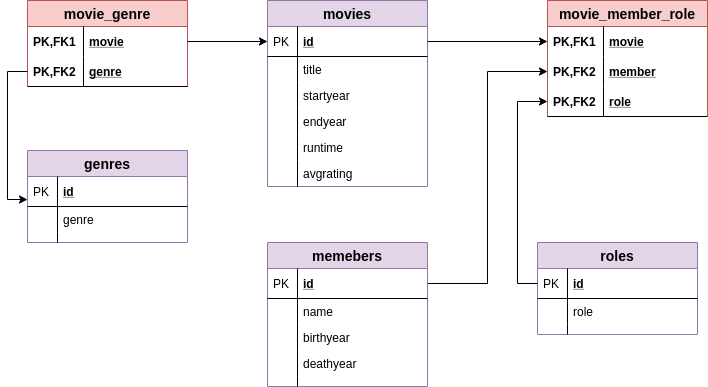

The diagram above was exported from draw.io. Its source (the exported page's mxGraphModel, read from the mxfile embedded in the PNG):
<mxGraphModel dx="1355" dy="806" grid="1" gridSize="10" guides="1" tooltips="1" connect="1" arrows="1" fold="1" page="1" pageScale="1" pageWidth="827" pageHeight="1169" math="0" shadow="0">
  <root>
    <mxCell id="0" />
    <mxCell id="1" parent="0" />
    <mxCell id="cJGCNarafezYv_qAGzg5-13" value="movies" style="swimlane;fontStyle=1;childLayout=stackLayout;horizontal=1;startSize=26;horizontalStack=0;resizeParent=1;resizeParentMax=0;resizeLast=0;collapsible=1;marginBottom=0;align=center;fontSize=14;fillColor=#e1d5e7;strokeColor=#9673a6;" vertex="1" parent="1">
      <mxGeometry x="310" y="80" width="160" height="186" as="geometry" />
    </mxCell>
    <mxCell id="cJGCNarafezYv_qAGzg5-14" value="id" style="shape=partialRectangle;top=0;left=0;right=0;bottom=1;align=left;verticalAlign=middle;fillColor=none;spacingLeft=34;spacingRight=4;overflow=hidden;rotatable=0;points=[[0,0.5],[1,0.5]];portConstraint=eastwest;dropTarget=0;fontStyle=5;fontSize=12;" vertex="1" parent="cJGCNarafezYv_qAGzg5-13">
      <mxGeometry y="26" width="160" height="30" as="geometry" />
    </mxCell>
    <mxCell id="cJGCNarafezYv_qAGzg5-15" value="PK" style="shape=partialRectangle;top=0;left=0;bottom=0;fillColor=none;align=left;verticalAlign=middle;spacingLeft=4;spacingRight=4;overflow=hidden;rotatable=0;points=[];portConstraint=eastwest;part=1;fontSize=12;" vertex="1" connectable="0" parent="cJGCNarafezYv_qAGzg5-14">
      <mxGeometry width="30" height="30" as="geometry" />
    </mxCell>
    <mxCell id="cJGCNarafezYv_qAGzg5-16" value="title" style="shape=partialRectangle;top=0;left=0;right=0;bottom=0;align=left;verticalAlign=top;fillColor=none;spacingLeft=34;spacingRight=4;overflow=hidden;rotatable=0;points=[[0,0.5],[1,0.5]];portConstraint=eastwest;dropTarget=0;fontSize=12;" vertex="1" parent="cJGCNarafezYv_qAGzg5-13">
      <mxGeometry y="56" width="160" height="26" as="geometry" />
    </mxCell>
    <mxCell id="cJGCNarafezYv_qAGzg5-17" value="" style="shape=partialRectangle;top=0;left=0;bottom=0;fillColor=none;align=left;verticalAlign=top;spacingLeft=4;spacingRight=4;overflow=hidden;rotatable=0;points=[];portConstraint=eastwest;part=1;fontSize=12;" vertex="1" connectable="0" parent="cJGCNarafezYv_qAGzg5-16">
      <mxGeometry width="30" height="26" as="geometry" />
    </mxCell>
    <mxCell id="cJGCNarafezYv_qAGzg5-18" value="startyear" style="shape=partialRectangle;top=0;left=0;right=0;bottom=0;align=left;verticalAlign=top;fillColor=none;spacingLeft=34;spacingRight=4;overflow=hidden;rotatable=0;points=[[0,0.5],[1,0.5]];portConstraint=eastwest;dropTarget=0;fontSize=12;" vertex="1" parent="cJGCNarafezYv_qAGzg5-13">
      <mxGeometry y="82" width="160" height="26" as="geometry" />
    </mxCell>
    <mxCell id="cJGCNarafezYv_qAGzg5-19" value="" style="shape=partialRectangle;top=0;left=0;bottom=0;fillColor=none;align=left;verticalAlign=top;spacingLeft=4;spacingRight=4;overflow=hidden;rotatable=0;points=[];portConstraint=eastwest;part=1;fontSize=12;" vertex="1" connectable="0" parent="cJGCNarafezYv_qAGzg5-18">
      <mxGeometry width="30" height="26" as="geometry" />
    </mxCell>
    <mxCell id="cJGCNarafezYv_qAGzg5-20" value="endyear" style="shape=partialRectangle;top=0;left=0;right=0;bottom=0;align=left;verticalAlign=top;fillColor=none;spacingLeft=34;spacingRight=4;overflow=hidden;rotatable=0;points=[[0,0.5],[1,0.5]];portConstraint=eastwest;dropTarget=0;fontSize=12;" vertex="1" parent="cJGCNarafezYv_qAGzg5-13">
      <mxGeometry y="108" width="160" height="26" as="geometry" />
    </mxCell>
    <mxCell id="cJGCNarafezYv_qAGzg5-21" value="" style="shape=partialRectangle;top=0;left=0;bottom=0;fillColor=none;align=left;verticalAlign=top;spacingLeft=4;spacingRight=4;overflow=hidden;rotatable=0;points=[];portConstraint=eastwest;part=1;fontSize=12;" vertex="1" connectable="0" parent="cJGCNarafezYv_qAGzg5-20">
      <mxGeometry width="30" height="26" as="geometry" />
    </mxCell>
    <mxCell id="cJGCNarafezYv_qAGzg5-24" value="runtime" style="shape=partialRectangle;top=0;left=0;right=0;bottom=0;align=left;verticalAlign=top;fillColor=none;spacingLeft=34;spacingRight=4;overflow=hidden;rotatable=0;points=[[0,0.5],[1,0.5]];portConstraint=eastwest;dropTarget=0;fontSize=12;" vertex="1" parent="cJGCNarafezYv_qAGzg5-13">
      <mxGeometry y="134" width="160" height="26" as="geometry" />
    </mxCell>
    <mxCell id="cJGCNarafezYv_qAGzg5-25" value="" style="shape=partialRectangle;top=0;left=0;bottom=0;fillColor=none;align=left;verticalAlign=top;spacingLeft=4;spacingRight=4;overflow=hidden;rotatable=0;points=[];portConstraint=eastwest;part=1;fontSize=12;" vertex="1" connectable="0" parent="cJGCNarafezYv_qAGzg5-24">
      <mxGeometry width="30" height="26" as="geometry" />
    </mxCell>
    <mxCell id="cJGCNarafezYv_qAGzg5-26" value="avgrating" style="shape=partialRectangle;top=0;left=0;right=0;bottom=0;align=left;verticalAlign=top;fillColor=none;spacingLeft=34;spacingRight=4;overflow=hidden;rotatable=0;points=[[0,0.5],[1,0.5]];portConstraint=eastwest;dropTarget=0;fontSize=12;" vertex="1" parent="cJGCNarafezYv_qAGzg5-13">
      <mxGeometry y="160" width="160" height="26" as="geometry" />
    </mxCell>
    <mxCell id="cJGCNarafezYv_qAGzg5-27" value="" style="shape=partialRectangle;top=0;left=0;bottom=0;fillColor=none;align=left;verticalAlign=top;spacingLeft=4;spacingRight=4;overflow=hidden;rotatable=0;points=[];portConstraint=eastwest;part=1;fontSize=12;" vertex="1" connectable="0" parent="cJGCNarafezYv_qAGzg5-26">
      <mxGeometry width="30" height="26" as="geometry" />
    </mxCell>
    <mxCell id="cJGCNarafezYv_qAGzg5-28" value="movie_genre" style="swimlane;fontStyle=1;childLayout=stackLayout;horizontal=1;startSize=26;horizontalStack=0;resizeParent=1;resizeParentMax=0;resizeLast=0;collapsible=1;marginBottom=0;align=center;fontSize=14;fillColor=#f8cecc;strokeColor=#b85450;" vertex="1" parent="1">
      <mxGeometry x="70" y="80" width="160" height="86" as="geometry" />
    </mxCell>
    <mxCell id="cJGCNarafezYv_qAGzg5-29" value="movie" style="shape=partialRectangle;top=0;left=0;right=0;bottom=0;align=left;verticalAlign=middle;fillColor=none;spacingLeft=60;spacingRight=4;overflow=hidden;rotatable=0;points=[[0,0.5],[1,0.5]];portConstraint=eastwest;dropTarget=0;fontStyle=5;fontSize=12;" vertex="1" parent="cJGCNarafezYv_qAGzg5-28">
      <mxGeometry y="26" width="160" height="30" as="geometry" />
    </mxCell>
    <mxCell id="cJGCNarafezYv_qAGzg5-30" value="PK,FK1" style="shape=partialRectangle;fontStyle=1;top=0;left=0;bottom=0;fillColor=none;align=left;verticalAlign=middle;spacingLeft=4;spacingRight=4;overflow=hidden;rotatable=0;points=[];portConstraint=eastwest;part=1;fontSize=12;" vertex="1" connectable="0" parent="cJGCNarafezYv_qAGzg5-29">
      <mxGeometry width="56" height="30" as="geometry" />
    </mxCell>
    <mxCell id="cJGCNarafezYv_qAGzg5-31" value="genre" style="shape=partialRectangle;top=0;left=0;right=0;bottom=1;align=left;verticalAlign=middle;fillColor=none;spacingLeft=60;spacingRight=4;overflow=hidden;rotatable=0;points=[[0,0.5],[1,0.5]];portConstraint=eastwest;dropTarget=0;fontStyle=5;fontSize=12;" vertex="1" parent="cJGCNarafezYv_qAGzg5-28">
      <mxGeometry y="56" width="160" height="30" as="geometry" />
    </mxCell>
    <mxCell id="cJGCNarafezYv_qAGzg5-32" value="PK,FK2" style="shape=partialRectangle;fontStyle=1;top=0;left=0;bottom=0;fillColor=none;align=left;verticalAlign=middle;spacingLeft=4;spacingRight=4;overflow=hidden;rotatable=0;points=[];portConstraint=eastwest;part=1;fontSize=12;" vertex="1" connectable="0" parent="cJGCNarafezYv_qAGzg5-31">
      <mxGeometry width="56" height="30" as="geometry" />
    </mxCell>
    <mxCell id="cJGCNarafezYv_qAGzg5-48" style="edgeStyle=orthogonalEdgeStyle;rounded=0;orthogonalLoop=1;jettySize=auto;html=1;exitX=1;exitY=0.5;exitDx=0;exitDy=0;entryX=0;entryY=0.5;entryDx=0;entryDy=0;" edge="1" parent="1" source="cJGCNarafezYv_qAGzg5-29" target="cJGCNarafezYv_qAGzg5-14">
      <mxGeometry relative="1" as="geometry" />
    </mxCell>
    <mxCell id="cJGCNarafezYv_qAGzg5-49" style="edgeStyle=orthogonalEdgeStyle;rounded=0;orthogonalLoop=1;jettySize=auto;html=1;exitX=0;exitY=0.5;exitDx=0;exitDy=0;entryX=0;entryY=0.767;entryDx=0;entryDy=0;entryPerimeter=0;" edge="1" parent="1" source="cJGCNarafezYv_qAGzg5-31" target="cJGCNarafezYv_qAGzg5-36">
      <mxGeometry relative="1" as="geometry" />
    </mxCell>
    <mxCell id="cJGCNarafezYv_qAGzg5-35" value="genres" style="swimlane;fontStyle=1;childLayout=stackLayout;horizontal=1;startSize=26;horizontalStack=0;resizeParent=1;resizeParentMax=0;resizeLast=0;collapsible=1;marginBottom=0;align=center;fontSize=14;fillColor=#e1d5e7;strokeColor=#9673a6;" vertex="1" parent="1">
      <mxGeometry x="70" y="230" width="160" height="92" as="geometry" />
    </mxCell>
    <mxCell id="cJGCNarafezYv_qAGzg5-36" value="id" style="shape=partialRectangle;top=0;left=0;right=0;bottom=1;align=left;verticalAlign=middle;fillColor=none;spacingLeft=34;spacingRight=4;overflow=hidden;rotatable=0;points=[[0,0.5],[1,0.5]];portConstraint=eastwest;dropTarget=0;fontStyle=5;fontSize=12;" vertex="1" parent="cJGCNarafezYv_qAGzg5-35">
      <mxGeometry y="26" width="160" height="30" as="geometry" />
    </mxCell>
    <mxCell id="cJGCNarafezYv_qAGzg5-37" value="PK" style="shape=partialRectangle;top=0;left=0;bottom=0;fillColor=none;align=left;verticalAlign=middle;spacingLeft=4;spacingRight=4;overflow=hidden;rotatable=0;points=[];portConstraint=eastwest;part=1;fontSize=12;" vertex="1" connectable="0" parent="cJGCNarafezYv_qAGzg5-36">
      <mxGeometry width="30" height="30" as="geometry" />
    </mxCell>
    <mxCell id="cJGCNarafezYv_qAGzg5-38" value="genre" style="shape=partialRectangle;top=0;left=0;right=0;bottom=0;align=left;verticalAlign=top;fillColor=none;spacingLeft=34;spacingRight=4;overflow=hidden;rotatable=0;points=[[0,0.5],[1,0.5]];portConstraint=eastwest;dropTarget=0;fontSize=12;" vertex="1" parent="cJGCNarafezYv_qAGzg5-35">
      <mxGeometry y="56" width="160" height="26" as="geometry" />
    </mxCell>
    <mxCell id="cJGCNarafezYv_qAGzg5-39" value="" style="shape=partialRectangle;top=0;left=0;bottom=0;fillColor=none;align=left;verticalAlign=top;spacingLeft=4;spacingRight=4;overflow=hidden;rotatable=0;points=[];portConstraint=eastwest;part=1;fontSize=12;" vertex="1" connectable="0" parent="cJGCNarafezYv_qAGzg5-38">
      <mxGeometry width="30" height="26" as="geometry" />
    </mxCell>
    <mxCell id="cJGCNarafezYv_qAGzg5-44" value="" style="shape=partialRectangle;top=0;left=0;right=0;bottom=0;align=left;verticalAlign=top;fillColor=none;spacingLeft=34;spacingRight=4;overflow=hidden;rotatable=0;points=[[0,0.5],[1,0.5]];portConstraint=eastwest;dropTarget=0;fontSize=12;" vertex="1" parent="cJGCNarafezYv_qAGzg5-35">
      <mxGeometry y="82" width="160" height="10" as="geometry" />
    </mxCell>
    <mxCell id="cJGCNarafezYv_qAGzg5-45" value="" style="shape=partialRectangle;top=0;left=0;bottom=0;fillColor=none;align=left;verticalAlign=top;spacingLeft=4;spacingRight=4;overflow=hidden;rotatable=0;points=[];portConstraint=eastwest;part=1;fontSize=12;" vertex="1" connectable="0" parent="cJGCNarafezYv_qAGzg5-44">
      <mxGeometry width="30" height="10" as="geometry" />
    </mxCell>
    <mxCell id="cJGCNarafezYv_qAGzg5-50" value="movie_member_role" style="swimlane;fontStyle=1;childLayout=stackLayout;horizontal=1;startSize=26;horizontalStack=0;resizeParent=1;resizeParentMax=0;resizeLast=0;collapsible=1;marginBottom=0;align=center;fontSize=14;fillColor=#f8cecc;strokeColor=#b85450;" vertex="1" parent="1">
      <mxGeometry x="590" y="80" width="160" height="116" as="geometry" />
    </mxCell>
    <mxCell id="cJGCNarafezYv_qAGzg5-51" value="movie" style="shape=partialRectangle;top=0;left=0;right=0;bottom=0;align=left;verticalAlign=middle;fillColor=none;spacingLeft=60;spacingRight=4;overflow=hidden;rotatable=0;points=[[0,0.5],[1,0.5]];portConstraint=eastwest;dropTarget=0;fontStyle=5;fontSize=12;" vertex="1" parent="cJGCNarafezYv_qAGzg5-50">
      <mxGeometry y="26" width="160" height="30" as="geometry" />
    </mxCell>
    <mxCell id="cJGCNarafezYv_qAGzg5-52" value="PK,FK1" style="shape=partialRectangle;fontStyle=1;top=0;left=0;bottom=0;fillColor=none;align=left;verticalAlign=middle;spacingLeft=4;spacingRight=4;overflow=hidden;rotatable=0;points=[];portConstraint=eastwest;part=1;fontSize=12;" vertex="1" connectable="0" parent="cJGCNarafezYv_qAGzg5-51">
      <mxGeometry width="56" height="30" as="geometry" />
    </mxCell>
    <mxCell id="cJGCNarafezYv_qAGzg5-53" value="member" style="shape=partialRectangle;top=0;left=0;right=0;bottom=1;align=left;verticalAlign=middle;fillColor=none;spacingLeft=60;spacingRight=4;overflow=hidden;rotatable=0;points=[[0,0.5],[1,0.5]];portConstraint=eastwest;dropTarget=0;fontStyle=5;fontSize=12;strokeColor=none;" vertex="1" parent="cJGCNarafezYv_qAGzg5-50">
      <mxGeometry y="56" width="160" height="30" as="geometry" />
    </mxCell>
    <mxCell id="cJGCNarafezYv_qAGzg5-54" value="PK,FK2" style="shape=partialRectangle;fontStyle=1;top=0;left=0;bottom=0;fillColor=none;align=left;verticalAlign=middle;spacingLeft=4;spacingRight=4;overflow=hidden;rotatable=0;points=[];portConstraint=eastwest;part=1;fontSize=12;" vertex="1" connectable="0" parent="cJGCNarafezYv_qAGzg5-53">
      <mxGeometry width="56" height="30" as="geometry" />
    </mxCell>
    <mxCell id="cJGCNarafezYv_qAGzg5-57" value="role" style="shape=partialRectangle;top=0;left=0;right=0;bottom=1;align=left;verticalAlign=middle;fillColor=none;spacingLeft=60;spacingRight=4;overflow=hidden;rotatable=0;points=[[0,0.5],[1,0.5]];portConstraint=eastwest;dropTarget=0;fontStyle=5;fontSize=12;" vertex="1" parent="cJGCNarafezYv_qAGzg5-50">
      <mxGeometry y="86" width="160" height="30" as="geometry" />
    </mxCell>
    <mxCell id="cJGCNarafezYv_qAGzg5-58" value="PK,FK2" style="shape=partialRectangle;fontStyle=1;top=0;left=0;bottom=0;fillColor=none;align=left;verticalAlign=middle;spacingLeft=4;spacingRight=4;overflow=hidden;rotatable=0;points=[];portConstraint=eastwest;part=1;fontSize=12;" vertex="1" connectable="0" parent="cJGCNarafezYv_qAGzg5-57">
      <mxGeometry width="56" height="30" as="geometry" />
    </mxCell>
    <mxCell id="cJGCNarafezYv_qAGzg5-77" value="roles" style="swimlane;fontStyle=1;childLayout=stackLayout;horizontal=1;startSize=26;horizontalStack=0;resizeParent=1;resizeParentMax=0;resizeLast=0;collapsible=1;marginBottom=0;align=center;fontSize=14;fillColor=#e1d5e7;strokeColor=#9673a6;" vertex="1" parent="1">
      <mxGeometry x="580" y="322" width="160" height="92" as="geometry" />
    </mxCell>
    <mxCell id="cJGCNarafezYv_qAGzg5-78" value="id" style="shape=partialRectangle;top=0;left=0;right=0;bottom=1;align=left;verticalAlign=middle;fillColor=none;spacingLeft=34;spacingRight=4;overflow=hidden;rotatable=0;points=[[0,0.5],[1,0.5]];portConstraint=eastwest;dropTarget=0;fontStyle=5;fontSize=12;" vertex="1" parent="cJGCNarafezYv_qAGzg5-77">
      <mxGeometry y="26" width="160" height="30" as="geometry" />
    </mxCell>
    <mxCell id="cJGCNarafezYv_qAGzg5-79" value="PK" style="shape=partialRectangle;top=0;left=0;bottom=0;fillColor=none;align=left;verticalAlign=middle;spacingLeft=4;spacingRight=4;overflow=hidden;rotatable=0;points=[];portConstraint=eastwest;part=1;fontSize=12;" vertex="1" connectable="0" parent="cJGCNarafezYv_qAGzg5-78">
      <mxGeometry width="30" height="30" as="geometry" />
    </mxCell>
    <mxCell id="cJGCNarafezYv_qAGzg5-80" value="role" style="shape=partialRectangle;top=0;left=0;right=0;bottom=0;align=left;verticalAlign=top;fillColor=none;spacingLeft=34;spacingRight=4;overflow=hidden;rotatable=0;points=[[0,0.5],[1,0.5]];portConstraint=eastwest;dropTarget=0;fontSize=12;" vertex="1" parent="cJGCNarafezYv_qAGzg5-77">
      <mxGeometry y="56" width="160" height="26" as="geometry" />
    </mxCell>
    <mxCell id="cJGCNarafezYv_qAGzg5-81" value="" style="shape=partialRectangle;top=0;left=0;bottom=0;fillColor=none;align=left;verticalAlign=top;spacingLeft=4;spacingRight=4;overflow=hidden;rotatable=0;points=[];portConstraint=eastwest;part=1;fontSize=12;" vertex="1" connectable="0" parent="cJGCNarafezYv_qAGzg5-80">
      <mxGeometry width="30" height="26" as="geometry" />
    </mxCell>
    <mxCell id="cJGCNarafezYv_qAGzg5-86" value="" style="shape=partialRectangle;top=0;left=0;right=0;bottom=0;align=left;verticalAlign=top;fillColor=none;spacingLeft=34;spacingRight=4;overflow=hidden;rotatable=0;points=[[0,0.5],[1,0.5]];portConstraint=eastwest;dropTarget=0;fontSize=12;" vertex="1" parent="cJGCNarafezYv_qAGzg5-77">
      <mxGeometry y="82" width="160" height="10" as="geometry" />
    </mxCell>
    <mxCell id="cJGCNarafezYv_qAGzg5-87" value="" style="shape=partialRectangle;top=0;left=0;bottom=0;fillColor=none;align=left;verticalAlign=top;spacingLeft=4;spacingRight=4;overflow=hidden;rotatable=0;points=[];portConstraint=eastwest;part=1;fontSize=12;" vertex="1" connectable="0" parent="cJGCNarafezYv_qAGzg5-86">
      <mxGeometry width="30" height="10" as="geometry" />
    </mxCell>
    <mxCell id="cJGCNarafezYv_qAGzg5-88" style="edgeStyle=orthogonalEdgeStyle;rounded=0;orthogonalLoop=1;jettySize=auto;html=1;exitX=1;exitY=0.5;exitDx=0;exitDy=0;entryX=0;entryY=0.5;entryDx=0;entryDy=0;" edge="1" parent="1" source="cJGCNarafezYv_qAGzg5-67" target="cJGCNarafezYv_qAGzg5-53">
      <mxGeometry relative="1" as="geometry" />
    </mxCell>
    <mxCell id="cJGCNarafezYv_qAGzg5-89" style="edgeStyle=orthogonalEdgeStyle;rounded=0;orthogonalLoop=1;jettySize=auto;html=1;exitX=0;exitY=0.5;exitDx=0;exitDy=0;" edge="1" parent="1" source="cJGCNarafezYv_qAGzg5-78" target="cJGCNarafezYv_qAGzg5-57">
      <mxGeometry relative="1" as="geometry" />
    </mxCell>
    <mxCell id="cJGCNarafezYv_qAGzg5-90" style="edgeStyle=orthogonalEdgeStyle;rounded=0;orthogonalLoop=1;jettySize=auto;html=1;exitX=1;exitY=0.5;exitDx=0;exitDy=0;entryX=0;entryY=0.5;entryDx=0;entryDy=0;" edge="1" parent="1" source="cJGCNarafezYv_qAGzg5-14" target="cJGCNarafezYv_qAGzg5-51">
      <mxGeometry relative="1" as="geometry" />
    </mxCell>
    <mxCell id="cJGCNarafezYv_qAGzg5-66" value="memebers" style="swimlane;fontStyle=1;childLayout=stackLayout;horizontal=1;startSize=26;horizontalStack=0;resizeParent=1;resizeParentMax=0;resizeLast=0;collapsible=1;marginBottom=0;align=center;fontSize=14;fillColor=#e1d5e7;strokeColor=#9673a6;" vertex="1" parent="1">
      <mxGeometry x="310" y="322" width="160" height="144" as="geometry" />
    </mxCell>
    <mxCell id="cJGCNarafezYv_qAGzg5-67" value="id" style="shape=partialRectangle;top=0;left=0;right=0;bottom=1;align=left;verticalAlign=middle;fillColor=none;spacingLeft=34;spacingRight=4;overflow=hidden;rotatable=0;points=[[0,0.5],[1,0.5]];portConstraint=eastwest;dropTarget=0;fontStyle=5;fontSize=12;" vertex="1" parent="cJGCNarafezYv_qAGzg5-66">
      <mxGeometry y="26" width="160" height="30" as="geometry" />
    </mxCell>
    <mxCell id="cJGCNarafezYv_qAGzg5-68" value="PK" style="shape=partialRectangle;top=0;left=0;bottom=0;fillColor=none;align=left;verticalAlign=middle;spacingLeft=4;spacingRight=4;overflow=hidden;rotatable=0;points=[];portConstraint=eastwest;part=1;fontSize=12;" vertex="1" connectable="0" parent="cJGCNarafezYv_qAGzg5-67">
      <mxGeometry width="30" height="30" as="geometry" />
    </mxCell>
    <mxCell id="cJGCNarafezYv_qAGzg5-69" value="name" style="shape=partialRectangle;top=0;left=0;right=0;bottom=0;align=left;verticalAlign=top;fillColor=none;spacingLeft=34;spacingRight=4;overflow=hidden;rotatable=0;points=[[0,0.5],[1,0.5]];portConstraint=eastwest;dropTarget=0;fontSize=12;" vertex="1" parent="cJGCNarafezYv_qAGzg5-66">
      <mxGeometry y="56" width="160" height="26" as="geometry" />
    </mxCell>
    <mxCell id="cJGCNarafezYv_qAGzg5-70" value="" style="shape=partialRectangle;top=0;left=0;bottom=0;fillColor=none;align=left;verticalAlign=top;spacingLeft=4;spacingRight=4;overflow=hidden;rotatable=0;points=[];portConstraint=eastwest;part=1;fontSize=12;" vertex="1" connectable="0" parent="cJGCNarafezYv_qAGzg5-69">
      <mxGeometry width="30" height="26" as="geometry" />
    </mxCell>
    <mxCell id="cJGCNarafezYv_qAGzg5-71" value="birthyear" style="shape=partialRectangle;top=0;left=0;right=0;bottom=0;align=left;verticalAlign=top;fillColor=none;spacingLeft=34;spacingRight=4;overflow=hidden;rotatable=0;points=[[0,0.5],[1,0.5]];portConstraint=eastwest;dropTarget=0;fontSize=12;" vertex="1" parent="cJGCNarafezYv_qAGzg5-66">
      <mxGeometry y="82" width="160" height="26" as="geometry" />
    </mxCell>
    <mxCell id="cJGCNarafezYv_qAGzg5-72" value="" style="shape=partialRectangle;top=0;left=0;bottom=0;fillColor=none;align=left;verticalAlign=top;spacingLeft=4;spacingRight=4;overflow=hidden;rotatable=0;points=[];portConstraint=eastwest;part=1;fontSize=12;" vertex="1" connectable="0" parent="cJGCNarafezYv_qAGzg5-71">
      <mxGeometry width="30" height="26" as="geometry" />
    </mxCell>
    <mxCell id="cJGCNarafezYv_qAGzg5-73" value="deathyear" style="shape=partialRectangle;top=0;left=0;right=0;bottom=0;align=left;verticalAlign=top;fillColor=none;spacingLeft=34;spacingRight=4;overflow=hidden;rotatable=0;points=[[0,0.5],[1,0.5]];portConstraint=eastwest;dropTarget=0;fontSize=12;" vertex="1" parent="cJGCNarafezYv_qAGzg5-66">
      <mxGeometry y="108" width="160" height="26" as="geometry" />
    </mxCell>
    <mxCell id="cJGCNarafezYv_qAGzg5-74" value="" style="shape=partialRectangle;top=0;left=0;bottom=0;fillColor=none;align=left;verticalAlign=top;spacingLeft=4;spacingRight=4;overflow=hidden;rotatable=0;points=[];portConstraint=eastwest;part=1;fontSize=12;" vertex="1" connectable="0" parent="cJGCNarafezYv_qAGzg5-73">
      <mxGeometry width="30" height="26" as="geometry" />
    </mxCell>
    <mxCell id="cJGCNarafezYv_qAGzg5-75" value="" style="shape=partialRectangle;top=0;left=0;right=0;bottom=0;align=left;verticalAlign=top;fillColor=none;spacingLeft=34;spacingRight=4;overflow=hidden;rotatable=0;points=[[0,0.5],[1,0.5]];portConstraint=eastwest;dropTarget=0;fontSize=12;" vertex="1" parent="cJGCNarafezYv_qAGzg5-66">
      <mxGeometry y="134" width="160" height="10" as="geometry" />
    </mxCell>
    <mxCell id="cJGCNarafezYv_qAGzg5-76" value="" style="shape=partialRectangle;top=0;left=0;bottom=0;fillColor=none;align=left;verticalAlign=top;spacingLeft=4;spacingRight=4;overflow=hidden;rotatable=0;points=[];portConstraint=eastwest;part=1;fontSize=12;" vertex="1" connectable="0" parent="cJGCNarafezYv_qAGzg5-75">
      <mxGeometry width="30" height="10" as="geometry" />
    </mxCell>
  </root>
</mxGraphModel>